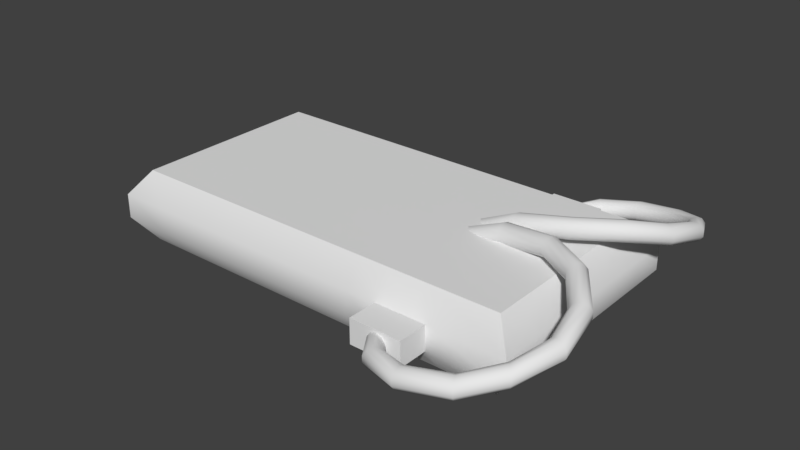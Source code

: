# Source: plastique.blend  (saved by Blender 2.78.0; exported with 4.5.12 LTS)
import bpy
from mathutils import Matrix  # noqa: F401  (used for matrix-valued properties, if any)

bpy.ops.wm.read_factory_settings(use_empty=True)
scene = bpy.context.scene
scene.name = 'Scene'

# ---- collections
col_collection_1 = bpy.data.collections.new('Collection 1'); scene.collection.children.link(col_collection_1)

# ---- world
world_world = bpy.data.worlds.new('World'); scene.world = world_world
world_world.color = (0.05088, 0.05088, 0.05088)
world_world.use_sun_shadow = False
world_world.sun_shadow_jitter_overblur = 0.0
world_world.cycles.sampling_method = 'MANUAL'

# ---- meshes
me_cube_001 = bpy.data.meshes.new('Cube.001')
me_cube_001.from_pydata([(-0.209, 0.1016, 0.0), (-0.209, 0.1016, 0.07617), (0.2065, 0.1016, 0.0), (0.2065, 0.1016, 0.07617), (-0.209, -0.1016, 0.0), (-0.209, -0.1016, 0.07617), (0.2065, -0.1016, 0.0), (0.2065, -0.1016, 0.07617), (-0.2285, 0.12, 0.02539), (-0.2285, 0.12, 0.05078), (0.226, 0.12, 0.05078), (0.226, 0.12, 0.02539), (0.226, -0.12, 0.05078), (0.226, -0.12, 0.02539), (-0.2285, -0.12, 0.05078), (-0.2285, -0.12, 0.02539), (0.1475, 0.1016, 0.0), (0.09407, 0.1016, 0.0), (0.09407, 0.1016, 0.07617), (0.1475, 0.1016, 0.07617), (0.09407, -0.1016, 0.0), (0.1475, -0.1016, 0.0), (0.1475, -0.1016, 0.07617), (0.09407, -0.1016, 0.07617), (0.1475, -0.12, 0.02539), (0.09407, -0.12, 0.02539), (0.1475, -0.12, 0.05078), (0.09407, -0.12, 0.05078), (0.09407, 0.12, 0.02539), (0.1475, 0.12, 0.02539), (0.09407, 0.12, 0.05078), (0.1475, 0.12, 0.05078), (0.1475, -0.1508, 0.02539), (0.09407, -0.1508, 0.02539), (0.1475, -0.1508, 0.05078), (0.09407, -0.1508, 0.05078), (0.09407, 0.1508, 0.02539), (0.1475, 0.1508, 0.02539), (0.09407, 0.1508, 0.05078), (0.1475, 0.1508, 0.05078), (0.1321, 0.1016, 0.0), (0.1103, 0.1016, 0.0), (0.1103, 0.1016, 0.07617), (0.1321, 0.1016, 0.07617), (0.1103, -0.1016, 0.0), (0.1321, -0.1016, 0.0), (0.1321, -0.1016, 0.07617), (0.1103, -0.1016, 0.07617), (0.1321, -0.12, 0.02539), (0.1103, -0.12, 0.02539), (0.1321, -0.12, 0.05078), (0.1103, -0.12, 0.05078), (0.1103, 0.12, 0.02539), (0.1321, 0.12, 0.02539), (0.1103, 0.12, 0.05078), (0.1321, 0.12, 0.05078), (0.1321, -0.1508, 0.02539), (0.1103, -0.1508, 0.02539), (0.1321, -0.1508, 0.05078), (0.1103, -0.1508, 0.05078), (0.1103, 0.1508, 0.02539), (0.1321, 0.1508, 0.02539), (0.1103, 0.1508, 0.05078), (0.1321, 0.1508, 0.05078), (0.06346, 0.1016, 0.0), (0.06346, -0.1016, 0.07617), (0.06149, -0.12, 0.02539), (0.06149, -0.12, 0.05078), (0.06346, 0.1016, 0.07617), (0.06346, -0.1016, 0.0), (0.06149, 0.12, 0.02539), (0.06149, 0.12, 0.05078), (-0.1624, 0.1016, 0.0), (-0.1624, -0.1016, 0.07617), (-0.1789, -0.12, 0.02539), (-0.1789, -0.12, 0.05078), (-0.1624, 0.1016, 0.07617), (-0.1624, -0.1016, 0.0), (-0.1789, 0.12, 0.02539), (-0.1789, 0.12, 0.05078), (0.2065, -0.06675, 0.0), (0.2065, -0.06675, 0.07617), (-0.209, -0.06675, 0.0), (-0.209, -0.06675, 0.07617), (-0.2285, -0.07884, 0.02539), (-0.2285, -0.07884, 0.05078), (0.226, -0.07884, 0.02539), (0.226, -0.07884, 0.05078), (0.1475, -0.06675, 0.07617), (0.09407, -0.06675, 0.07617), (0.1475, -0.06675, 0.0), (0.09407, -0.06675, 0.0), (0.1321, -0.06675, 0.0), (0.1103, -0.06675, 0.0), (0.1321, -0.06675, 0.07617), (0.1103, -0.06675, 0.07617), (0.06346, -0.06675, 0.07617), (0.06346, -0.06675, 0.0), (-0.1624, -0.06675, 0.07617), (-0.1624, -0.06675, 0.0), (0.2065, 0.0677, 0.0), (-0.209, 0.0677, 0.07617), (-0.2285, 0.07997, 0.02539), (-0.2285, 0.07997, 0.05078), (0.1475, 0.0677, 0.0), (0.09407, 0.0677, 0.0), (0.1321, 0.0677, 0.0), (0.1103, 0.0677, 0.0), (0.06346, 0.0677, 0.0), (-0.1624, 0.0677, 0.0), (0.2065, 0.0677, 0.07617), (-0.209, 0.0677, 0.0), (0.226, 0.07997, 0.02539), (0.226, 0.07997, 0.05078), (0.1475, 0.0677, 0.07617), (0.09407, 0.0677, 0.07617), (0.1321, 0.0677, 0.07617), (0.1103, 0.0677, 0.07617), (0.06346, 0.0677, 0.07617), (-0.1624, 0.0677, 0.07617), (0.1718, -0.1762, 0.03659), (0.1721, -0.1821, 0.03468), (0.1362, -0.1692, 0.02952), (0.1215, -0.1499, 0.02801), (0.14, -0.1647, 0.03143), (0.1274, -0.1499, 0.02992), (0.1424, -0.162, 0.03643), (0.131, -0.1499, 0.03492), (0.1424, -0.162, 0.04261), (0.131, -0.1499, 0.0411), (0.14, -0.1647, 0.04761), (0.1274, -0.1499, 0.0461), (0.1362, -0.1692, 0.04952), (0.1215, -0.1499, 0.04801), (0.1324, -0.1737, 0.04761), (0.1156, -0.1499, 0.0461), (0.13, -0.1764, 0.04261), (0.112, -0.1499, 0.0411), (0.13, -0.1764, 0.03643), (0.112, -0.1499, 0.03492), (0.1324, -0.1737, 0.03143), (0.1156, -0.1499, 0.02992), (0.1717, -0.1726, 0.04159), (0.1717, -0.1726, 0.04777), (0.1718, -0.1762, 0.05277), (0.1721, -0.1821, 0.05468), (0.1723, -0.188, 0.05277), (0.1725, -0.1916, 0.04777), (0.1725, -0.1916, 0.04159), (0.1723, -0.188, 0.03659), (0.2201, -0.1781, 0.04325), (0.2173, -0.1729, 0.04134), (0.2219, -0.1813, 0.04825), (0.2219, -0.1813, 0.05443), (0.2201, -0.1781, 0.05943), (0.2173, -0.1729, 0.06134), (0.2145, -0.1678, 0.05943), (0.2127, -0.1646, 0.05443), (0.2127, -0.1646, 0.04825), (0.2145, -0.1678, 0.04325), (0.2495, -0.1491, 0.05102), (0.2456, -0.1447, 0.04911), (0.2519, -0.1518, 0.05602), (0.2519, -0.1518, 0.0622), (0.2495, -0.1491, 0.0672), (0.2456, -0.1447, 0.06911), (0.2418, -0.1403, 0.0672), (0.2394, -0.1375, 0.0622), (0.2394, -0.1375, 0.05602), (0.2418, -0.1403, 0.05102), (0.2684, -0.1105, 0.06217), (0.2626, -0.1094, 0.06026), (0.272, -0.1111, 0.06717), (0.272, -0.1111, 0.07335), (0.2684, -0.1105, 0.07835), (0.2626, -0.1094, 0.08026), (0.2569, -0.1084, 0.07835), (0.2533, -0.1078, 0.07335), (0.2533, -0.1078, 0.06717), (0.2569, -0.1084, 0.06217), (0.262, -0.06594, 0.07195), (0.2567, -0.06846, 0.07005), (0.2653, -0.06438, 0.07695), (0.2653, -0.06438, 0.08314), (0.262, -0.06594, 0.08814), (0.2567, -0.06846, 0.09005), (0.2514, -0.07099, 0.08814), (0.2481, -0.07255, 0.08314), (0.2481, -0.07255, 0.07695), (0.2514, -0.07099, 0.07195), (0.2334, -0.02676, 0.08052), (0.2299, -0.03145, 0.07861), (0.2356, -0.02386, 0.08552), (0.2356, -0.02386, 0.0917), (0.2334, -0.02676, 0.0967), (0.2299, -0.03145, 0.09861), (0.2263, -0.03613, 0.0967), (0.2241, -0.03903, 0.0917), (0.2241, -0.03903, 0.08552), (0.2263, -0.03613, 0.08052), (0.1906, -0.001394, 0.08052), (0.1889, -0.007017, 0.07861), (0.1916, 0.00208, 0.08552), (0.1916, 0.00208, 0.0917), (0.1906, -0.001394, 0.0967), (0.1889, -0.007017, 0.09861), (0.1872, -0.01264, 0.0967), (0.1861, -0.01611, 0.0917), (0.1861, -0.01611, 0.08552), (0.1872, -0.01264, 0.08052), (0.137, 0.006005, 0.07369), (0.1371, 0.0001273, 0.07178), (0.137, 0.009637, 0.07869), (0.137, 0.009637, 0.08487), (0.137, 0.006005, 0.08987), (0.1371, 0.0001273, 0.09178), (0.1372, -0.00575, 0.08987), (0.1372, -0.009382, 0.08487), (0.1372, -0.009382, 0.07869), (0.1372, -0.00575, 0.07369), (0.1076, 0.005478, 0.06049), (0.1089, -0.0003991, 0.05908), (0.1043, 0.00911, 0.06427), (0.1003, 0.00911, 0.06898), (0.09714, 0.005478, 0.07283), (0.09597, -0.0003991, 0.07434), (0.09726, -0.006276, 0.07294), (0.1005, -0.009909, 0.06916), (0.1045, -0.009909, 0.06444), (0.1077, -0.006276, 0.06059), (0.1718, 0.1755, 0.03659), (0.1721, 0.1813, 0.03468), (0.1351, 0.1696, 0.03001), (0.1215, 0.1504, 0.02801), (0.138, 0.1645, 0.03192), (0.1274, 0.1504, 0.02992), (0.1398, 0.1613, 0.03692), (0.131, 0.1504, 0.03492), (0.1398, 0.1613, 0.0431), (0.131, 0.1504, 0.0411), (0.138, 0.1645, 0.0481), (0.1274, 0.1504, 0.0461), (0.1351, 0.1696, 0.05001), (0.1215, 0.1504, 0.04801), (0.1322, 0.1748, 0.0481), (0.1156, 0.1504, 0.0461), (0.1304, 0.1779, 0.0431), (0.112, 0.1504, 0.0411), (0.1304, 0.1779, 0.03692), (0.112, 0.1504, 0.03492), (0.1322, 0.1748, 0.03192), (0.1156, 0.1504, 0.02992), (0.1717, 0.1718, 0.04159), (0.1717, 0.1718, 0.04777), (0.1718, 0.1755, 0.05277), (0.1721, 0.1813, 0.05468), (0.1723, 0.1872, 0.05277), (0.1725, 0.1908, 0.04777), (0.1725, 0.1908, 0.04159), (0.1723, 0.1872, 0.03659), (0.2151, 0.1814, 0.04325), (0.2123, 0.1762, 0.04134), (0.2168, 0.1845, 0.04825), (0.2168, 0.1845, 0.05443), (0.2151, 0.1814, 0.05943), (0.2123, 0.1762, 0.06134), (0.2095, 0.1711, 0.05943), (0.2077, 0.1679, 0.05443), (0.2077, 0.1679, 0.04825), (0.2095, 0.1711, 0.04325), (0.246, 0.1593, 0.05298), (0.2422, 0.1549, 0.05107), (0.2484, 0.162, 0.05798), (0.2484, 0.162, 0.06416), (0.246, 0.1593, 0.06916), (0.2422, 0.1549, 0.07107), (0.2383, 0.1505, 0.06916), (0.2359, 0.1477, 0.06416), (0.2359, 0.1477, 0.05798), (0.2383, 0.1505, 0.05298), (0.2604, 0.1244, 0.06484), (0.2546, 0.1233, 0.06294), (0.264, 0.125, 0.06984), (0.264, 0.125, 0.07603), (0.2604, 0.1244, 0.08103), (0.2546, 0.1233, 0.08294), (0.2488, 0.1223, 0.08103), (0.2453, 0.1216, 0.07603), (0.2453, 0.1216, 0.06984), (0.2488, 0.1223, 0.06484), (0.254, 0.08174, 0.07587), (0.2487, 0.08427, 0.07396), (0.2573, 0.08018, 0.08087), (0.2573, 0.08018, 0.08705), (0.254, 0.08174, 0.09205), (0.2487, 0.08427, 0.09396), (0.2434, 0.08679, 0.09205), (0.2401, 0.08835, 0.08705), (0.2401, 0.08835, 0.08087), (0.2434, 0.08679, 0.07587), (0.2311, 0.0461, 0.08512), (0.2275, 0.05078, 0.08321), (0.2333, 0.0432, 0.09012), (0.2333, 0.0432, 0.0963), (0.2311, 0.0461, 0.1013), (0.2275, 0.05078, 0.1032), (0.224, 0.05547, 0.1013), (0.2218, 0.05836, 0.0963), (0.2218, 0.05836, 0.09012), (0.224, 0.05547, 0.08512), (0.1906, 0.01973, 0.08496), (0.1889, 0.02535, 0.08305), (0.1916, 0.01625, 0.08996), (0.1916, 0.01625, 0.09614), (0.1906, 0.01973, 0.1011), (0.1889, 0.02535, 0.1031), (0.1872, 0.03097, 0.1011), (0.1861, 0.03445, 0.09614), (0.1861, 0.03445, 0.08996), (0.1872, 0.03097, 0.08496), (0.137, 0.01233, 0.07591), (0.1371, 0.01821, 0.074), (0.137, 0.008697, 0.08091), (0.137, 0.008697, 0.08709), (0.137, 0.01233, 0.09209), (0.1371, 0.01821, 0.094), (0.1372, 0.02408, 0.09209), (0.1372, 0.02772, 0.08709), (0.1372, 0.02772, 0.08091), (0.1372, 0.02408, 0.07591), (0.1076, 0.01286, 0.06049), (0.1089, 0.01873, 0.05908), (0.1043, 0.009223, 0.06427), (0.1003, 0.009223, 0.06898), (0.09714, 0.01286, 0.07283), (0.09597, 0.01873, 0.07434), (0.09726, 0.02461, 0.07294), (0.1005, 0.02824, 0.06916), (0.1045, 0.02824, 0.06444), (0.1077, 0.02461, 0.06059), (-0.1624, 0.1016, 0.0), (-0.209, 0.1016, 0.0), (-0.209, 0.1016, 0.0), (-0.2285, 0.12, 0.05078), (-0.209, 0.1016, 0.07617), (-0.209, 0.1016, 0.07617), (0.1475, 0.1016, 0.07617), (0.2065, 0.1016, 0.07617), (0.2065, 0.1016, 0.07617), (0.226, 0.12, 0.02539), (0.2065, 0.1016, 0.0), (0.2065, 0.1016, 0.0), (0.2065, 0.0677, 0.0), (0.2065, -0.06675, 0.07617), (0.2065, -0.1016, 0.07617), (0.2065, -0.1016, 0.07617), (0.226, -0.12, 0.02539), (0.2065, -0.1016, 0.0), (0.2065, -0.1016, 0.0), (0.1475, -0.1016, 0.0), (-0.1624, -0.1016, 0.07617), (-0.209, -0.1016, 0.07617), (-0.209, -0.1016, 0.07617), (-0.2285, -0.12, 0.02539), (-0.209, -0.1016, 0.0), (-0.209, -0.1016, 0.0), (-0.209, -0.06675, 0.0), (-0.209, 0.0677, 0.07617), (-0.2285, 0.12, 0.02539), (0.226, 0.12, 0.05078), (0.226, -0.12, 0.05078), (-0.2285, -0.12, 0.05078), (0.1475, 0.1016, 0.0), (0.1103, 0.1016, 0.0), (0.09407, 0.1016, 0.0), (0.06346, 0.1016, 0.07617), (0.09407, 0.1016, 0.07617), (0.1321, 0.1016, 0.07617), (0.06346, -0.1016, 0.0), (0.09407, -0.1016, 0.0), (0.1321, -0.1016, 0.0), (0.1475, -0.1016, 0.07617), (0.1103, -0.1016, 0.07617), (0.09407, -0.1016, 0.07617), (0.1103, -0.12, 0.02539), (0.09407, -0.12, 0.02539), (0.09407, -0.12, 0.02539), (0.1103, -0.12, 0.05078), (0.09407, -0.12, 0.05078), (0.09407, -0.12, 0.05078), (0.1321, 0.12, 0.02539), (0.1475, 0.12, 0.02539), (0.1475, 0.12, 0.02539), (0.1321, 0.12, 0.05078), (0.1475, 0.12, 0.05078), (0.1475, 0.12, 0.05078), (0.09407, 0.12, 0.05078), (0.09407, 0.12, 0.05078), (0.09407, 0.12, 0.02539), (0.09407, 0.12, 0.02539), (0.1475, -0.12, 0.05078), (0.1475, -0.12, 0.05078), (0.1475, -0.12, 0.02539), (0.1475, -0.12, 0.02539), (0.1103, -0.1508, 0.02539), (0.09407, -0.1508, 0.02539), (0.09407, -0.1508, 0.02539), (0.1103, -0.1508, 0.05078), (0.09407, -0.1508, 0.05078), (0.09407, -0.1508, 0.05078), (0.1321, 0.1508, 0.02539), (0.1475, 0.1508, 0.02539), (0.1475, 0.1508, 0.02539), (0.1321, 0.1508, 0.05078), (0.1475, 0.1508, 0.05078), (0.1475, 0.1508, 0.05078), (0.09407, 0.1508, 0.05078), (0.09407, 0.1508, 0.05078), (0.09407, 0.1508, 0.02539), (0.09407, 0.1508, 0.02539), (0.1475, -0.1508, 0.05078), (0.1475, -0.1508, 0.05078), (0.1475, -0.1508, 0.02539), (0.1475, -0.1508, 0.02539), (0.1321, 0.1016, 0.0), (0.1103, 0.1016, 0.07617), (0.1103, -0.1016, 0.0), (0.1321, -0.1016, 0.07617), (0.1321, -0.12, 0.02539), (0.1321, -0.12, 0.05078), (0.1103, 0.12, 0.02539), (0.1103, 0.12, 0.05078), (0.1321, -0.1508, 0.02539), (0.1321, -0.1508, 0.05078), (0.1103, 0.1508, 0.02539), (0.1103, 0.1508, 0.05078), (0.06346, 0.1016, 0.0), (0.06346, -0.1016, 0.07617), (-0.1624, 0.1016, 0.07617), (-0.1624, -0.1016, 0.0), (0.2065, -0.06675, 0.0), (0.2065, 0.0677, 0.07617), (-0.209, 0.0677, 0.0), (-0.209, -0.06675, 0.07617), (0.1215, -0.1499, 0.02801), (0.1215, -0.1499, 0.04801), (0.1215, 0.1504, 0.02801), (0.1215, 0.1504, 0.04801)], [], [(394, 346, 347, 369), (87, 353, 354, 370), (75, 360, 361, 371), (103, 367, 344, 343), (99, 77, 365, 366), (119, 76, 345, 101), (111, 102, 368, 342), (102, 103, 343, 368), (439, 74, 363, 364), (74, 75, 371, 363), (440, 86, 356, 357), (86, 87, 370, 356), (372, 391, 349, 350), (391, 394, 369, 349), (70, 71, 396, 398), (393, 395, 414, 413), (436, 70, 398, 374), (424, 390, 391, 372), (13, 12, 400, 402), (31, 392, 412, 415), (358, 13, 402, 359), (426, 384, 385, 379), (110, 348, 19, 114), (117, 425, 18, 115), (80, 6, 21, 90), (93, 44, 20, 91), (12, 355, 381, 400), (387, 382, 383, 388), (71, 375, 376, 396), (55, 377, 346, 394), (410, 63, 39, 411), (404, 407, 408, 405), (430, 399, 419, 434), (51, 27, 409, 59), (403, 401, 420, 422), (428, 24, 423, 432), (28, 397, 416, 418), (389, 386, 406, 35), (25, 49, 57, 33), (49, 428, 432, 57), (26, 429, 433, 421), (429, 51, 59, 433), (29, 53, 61, 37), (53, 430, 434, 61), (32, 34, 58, 56), (56, 58, 407, 404), (36, 417, 435, 60), (60, 435, 63, 410), (396, 376, 42, 431), (431, 42, 377, 55), (400, 381, 427, 50), (50, 427, 382, 387), (90, 21, 380, 92), (92, 380, 44, 93), (114, 19, 43, 116), (116, 43, 425, 117), (359, 402, 48, 45), (45, 48, 384, 426), (374, 398, 52, 373), (373, 52, 390, 424), (30, 54, 62, 38), (54, 393, 413, 62), (79, 438, 375, 71), (340, 78, 70, 436), (78, 79, 71, 70), (385, 388, 67, 66), (379, 385, 66, 378), (115, 18, 68, 118), (91, 20, 69, 97), (388, 383, 437, 67), (8, 9, 79, 78), (341, 8, 78, 340), (9, 1, 438, 79), (66, 67, 75, 74), (378, 66, 74, 439), (118, 68, 76, 119), (97, 69, 77, 99), (67, 437, 360, 75), (108, 97, 99, 109), (65, 96, 98, 73), (105, 91, 97, 108), (23, 89, 96, 65), (46, 94, 95, 47), (22, 88, 94, 46), (106, 92, 93, 107), (104, 90, 92, 106), (107, 93, 91, 105), (100, 80, 90, 104), (47, 95, 89, 23), (7, 81, 88, 22), (112, 113, 87, 86), (352, 112, 86, 440), (15, 14, 85, 84), (4, 15, 84, 82), (73, 98, 443, 362), (109, 99, 366, 442), (14, 5, 83, 85), (113, 441, 353, 87), (10, 3, 441, 113), (72, 109, 442, 0), (351, 11, 112, 352), (11, 10, 113, 112), (2, 100, 104, 16), (41, 107, 105, 17), (16, 104, 106, 40), (40, 106, 107, 41), (17, 105, 108, 64), (64, 108, 109, 72), (96, 118, 119, 98), (89, 115, 118, 96), (94, 116, 117, 95), (88, 114, 116, 94), (95, 117, 115, 89), (81, 110, 114, 88), (84, 85, 103, 102), (82, 84, 102, 111), (98, 119, 101, 443), (85, 83, 367, 103), (148, 149, 150, 152), (126, 128, 143, 142), (122, 444, 125, 124), (121, 120, 159, 151), (140, 122, 121, 149), (124, 125, 127, 126), (145, 146, 154, 155), (130, 132, 145, 144), (126, 127, 129, 128), (149, 121, 151, 150), (134, 136, 147, 146), (128, 129, 131, 130), (143, 144, 156, 157), (138, 140, 149, 148), (130, 131, 445, 132), (120, 142, 158, 159), (124, 126, 142, 120), (132, 133, 135, 134), (146, 147, 153, 154), (128, 130, 144, 143), (134, 135, 137, 136), (144, 145, 155, 156), (122, 124, 120, 121), (136, 137, 139, 138), (142, 143, 157, 158), (132, 134, 146, 145), (138, 139, 141, 140), (147, 148, 152, 153), (153, 152, 162, 163), (140, 141, 123, 122), (136, 138, 148, 147), (167, 166, 176, 177), (151, 159, 169, 161), (157, 156, 166, 167), (154, 153, 163, 164), (150, 151, 161, 160), (158, 157, 167, 168), (155, 154, 164, 165), (152, 150, 160, 162), (159, 158, 168, 169), (156, 155, 165, 166), (174, 173, 183, 184), (164, 163, 173, 174), (160, 161, 171, 170), (168, 167, 177, 178), (165, 164, 174, 175), (162, 160, 170, 172), (169, 168, 178, 179), (166, 165, 175, 176), (163, 162, 172, 173), (161, 169, 179, 171), (180, 181, 191, 190), (170, 171, 181, 180), (178, 177, 187, 188), (175, 174, 184, 185), (172, 170, 180, 182), (179, 178, 188, 189), (176, 175, 185, 186), (173, 172, 182, 183), (171, 179, 189, 181), (177, 176, 186, 187), (198, 197, 207, 208), (188, 187, 197, 198), (185, 184, 194, 195), (182, 180, 190, 192), (189, 188, 198, 199), (186, 185, 195, 196), (183, 182, 192, 193), (181, 189, 199, 191), (187, 186, 196, 197), (184, 183, 193, 194), (205, 204, 214, 215), (195, 194, 204, 205), (192, 190, 200, 202), (199, 198, 208, 209), (196, 195, 205, 206), (193, 192, 202, 203), (191, 199, 209, 201), (197, 196, 206, 207), (194, 193, 203, 204), (190, 191, 201, 200), (212, 210, 220, 222), (202, 200, 210, 212), (209, 208, 218, 219), (206, 205, 215, 216), (203, 202, 212, 213), (201, 209, 219, 211), (207, 206, 216, 217), (204, 203, 213, 214), (200, 201, 211, 210), (208, 207, 217, 218), (219, 218, 228, 229), (216, 215, 225, 226), (213, 212, 222, 223), (211, 219, 229, 221), (217, 216, 226, 227), (214, 213, 223, 224), (210, 211, 221, 220), (218, 217, 227, 228), (215, 214, 224, 225), (258, 262, 260, 259), (236, 252, 253, 238), (232, 234, 235, 446), (231, 261, 269, 230), (250, 259, 231, 232), (234, 236, 237, 235), (255, 265, 264, 256), (240, 254, 255, 242), (236, 238, 239, 237), (259, 260, 261, 231), (244, 256, 257, 246), (238, 240, 241, 239), (253, 267, 266, 254), (248, 258, 259, 250), (240, 242, 447, 241), (230, 269, 268, 252), (234, 230, 252, 236), (242, 244, 245, 243), (256, 264, 263, 257), (238, 253, 254, 240), (244, 246, 247, 245), (254, 266, 265, 255), (232, 231, 230, 234), (246, 248, 249, 247), (252, 268, 267, 253), (242, 255, 256, 244), (248, 250, 251, 249), (257, 263, 262, 258), (263, 273, 272, 262), (250, 232, 233, 251), (246, 257, 258, 248), (277, 287, 286, 276), (261, 271, 279, 269), (267, 277, 276, 266), (264, 274, 273, 263), (260, 270, 271, 261), (268, 278, 277, 267), (265, 275, 274, 264), (262, 272, 270, 260), (269, 279, 278, 268), (266, 276, 275, 265), (284, 294, 293, 283), (274, 284, 283, 273), (270, 280, 281, 271), (278, 288, 287, 277), (275, 285, 284, 274), (272, 282, 280, 270), (279, 289, 288, 278), (276, 286, 285, 275), (273, 283, 282, 272), (271, 281, 289, 279), (290, 300, 301, 291), (280, 290, 291, 281), (288, 298, 297, 287), (285, 295, 294, 284), (282, 292, 290, 280), (289, 299, 298, 288), (286, 296, 295, 285), (283, 293, 292, 282), (281, 291, 299, 289), (287, 297, 296, 286), (308, 318, 317, 307), (298, 308, 307, 297), (295, 305, 304, 294), (292, 302, 300, 290), (299, 309, 308, 298), (296, 306, 305, 295), (293, 303, 302, 292), (291, 301, 309, 299), (297, 307, 306, 296), (294, 304, 303, 293), (315, 325, 324, 314), (305, 315, 314, 304), (302, 312, 310, 300), (309, 319, 318, 308), (306, 316, 315, 305), (303, 313, 312, 302), (301, 311, 319, 309), (307, 317, 316, 306), (304, 314, 313, 303), (300, 310, 311, 301), (322, 332, 330, 320), (312, 322, 320, 310), (319, 329, 328, 318), (316, 326, 325, 315), (313, 323, 322, 312), (311, 321, 329, 319), (317, 327, 326, 316), (314, 324, 323, 313), (310, 320, 321, 311), (318, 328, 327, 317), (329, 339, 338, 328), (326, 336, 335, 325), (323, 333, 332, 322), (321, 331, 339, 329), (327, 337, 336, 326), (324, 334, 333, 323), (320, 330, 331, 321), (328, 338, 337, 327), (325, 335, 334, 324)])
me_cube_001.polygons.foreach_set('use_smooth', [True] * 318)
_uv = me_cube_001.uv_layers.new(name='UVMap')
_uv.uv.foreach_set('vector', [0.6572, 0.9673, 0.6572, 0.938, 0.7479, 0.938, 0.7799, 0.9673, 0.9565, 0.08177, 0.9299, 0.09862, 0.9299, 0.05007, 0.9565, 0.02442, 0.2092, 0.5644, 0.2363, 0.5942, 0.1593, 0.5929, 0.1273, 0.5644, 0.1273, 0.9084, 0.1593, 0.9001, 0.1593, 0.9231, 0.1273, 0.9355, 0.2363, 0.09207, 0.2363, 0.03358, 0.1593, 0.03358, 0.1593, 0.09207, 0.2363, 0.8799, 0.2363, 0.9371, 0.1593, 0.9364, 0.1593, 0.8795, 0.1593, 0.3177, 0.1273, 0.3383, 0.1273, 0.4055, 0.1593, 0.3746, 0.08824, 0.9084, 0.08824, 0.9084, 0.08824, 0.9355, 0.08824, 0.9355, 0.2921, 0.03358, 0.2651, 0.00268, 0.1831, 0.00268, 0.2151, 0.03358, 0.2092, 0.5644, 0.2092, 0.5644, 0.1273, 0.5644, 0.1273, 0.5644, 0.8413, 0.09207, 0.8733, 0.07177, 0.8733, 0.00268, 0.8413, 0.03358, 0.9229, 0.1238, 0.9229, 0.1238, 0.9229, 0.08315, 0.9229, 0.08315, 0.7505, 0.3746, 0.7505, 0.4055, 0.8733, 0.4055, 0.8413, 0.3746, 0.6141, 0.4698, 0.6141, 0.4698, 0.7369, 0.4698, 0.7369, 0.4698, 0.6012, 0.9845, 0.6012, 0.9845, 0.6549, 0.9845, 0.6549, 0.9845, 0.9633, 0.3873, 0.9879, 0.3873, 0.9879, 0.3873, 0.9633, 0.3873, 0.6093, 0.3746, 0.606, 0.4055, 0.6598, 0.4055, 0.6598, 0.3746, 0.726, 0.3746, 0.726, 0.4055, 0.7505, 0.4055, 0.7505, 0.3746, 0.9663, 0.1304, 0.9663, 0.1304, 0.8436, 0.1304, 0.8436, 0.1304, 0.7407, 0.9808, 0.7407, 0.9808, 0.7407, 0.9808, 0.7407, 0.9808, 0.8413, 0.03358, 0.8733, 0.00268, 0.7505, 0.00268, 0.7505, 0.03358, 0.6844, 0.03358, 0.6844, 0.00268, 0.6598, 0.00268, 0.6598, 0.03358, 0.8413, 0.8795, 0.8413, 0.9364, 0.7505, 0.9364, 0.7505, 0.8795, 0.6844, 0.8795, 0.6844, 0.9364, 0.6598, 0.9364, 0.6598, 0.8795, 0.8413, 0.09207, 0.8413, 0.03358, 0.7505, 0.03358, 0.7505, 0.09207, 0.6844, 0.09207, 0.6844, 0.03358, 0.6598, 0.03358, 0.6598, 0.09207, 0.8396, 0.5665, 0.8133, 0.5919, 0.7387, 0.5919, 0.7387, 0.5665, 0.6844, 0.5644, 0.6844, 0.5929, 0.6598, 0.5929, 0.6598, 0.5644, 0.606, 0.9673, 0.6093, 0.9372, 0.6598, 0.938, 0.6598, 0.9673, 0.726, 0.9673, 0.726, 0.938, 0.7505, 0.938, 0.7505, 0.9673, 0.1591, 0.5253, 0.1591, 0.5679, 0.1848, 0.5679, 0.1848, 0.5253, 0.02858, 0.5253, 0.02858, 0.5679, 0.00138, 0.5679, 0.00138, 0.5253, 0.9188, 0.3423, 0.8942, 0.3423, 0.8942, 0.3423, 0.9188, 0.3423, 0.9188, 0.4003, 0.8942, 0.4003, 0.8942, 0.4003, 0.9188, 0.4003, 0.7505, 0.5644, 0.7505, 0.5644, 0.7505, 0.5644, 0.7505, 0.5644, 0.726, 0.5644, 0.7505, 0.5644, 0.7505, 0.5644, 0.726, 0.5644, 0.6598, 0.9845, 0.6598, 0.9845, 0.6598, 0.9845, 0.6598, 0.9845, 0.6598, 0.5644, 0.6598, 0.5644, 0.6598, 0.5644, 0.6598, 0.5644, 0.6598, 0.5644, 0.6844, 0.5644, 0.6844, 0.5644, 0.6598, 0.5644, 0.6844, 0.5644, 0.726, 0.5644, 0.726, 0.5644, 0.6844, 0.5644, 0.9849, 0.4003, 0.9604, 0.4003, 0.9604, 0.4003, 0.9849, 0.4003, 0.9604, 0.4003, 0.9188, 0.4003, 0.9188, 0.4003, 0.9604, 0.4003, 0.9849, 0.3423, 0.9604, 0.3423, 0.9604, 0.3423, 0.9849, 0.3423, 0.9604, 0.3423, 0.9188, 0.3423, 0.9188, 0.3423, 0.9604, 0.3423, 0.091, 0.5253, 0.091, 0.5679, 0.06527, 0.5679, 0.06527, 0.5253, 0.06527, 0.5253, 0.06527, 0.5679, 0.02858, 0.5679, 0.02858, 0.5253, 0.09517, 0.5253, 0.09517, 0.5679, 0.1224, 0.5679, 0.1224, 0.5253, 0.1224, 0.5253, 0.1224, 0.5679, 0.1591, 0.5679, 0.1591, 0.5253, 0.7212, 0.9657, 0.7212, 0.9396, 0.7431, 0.9396, 0.7431, 0.9657, 0.7431, 0.9657, 0.7431, 0.9396, 0.7803, 0.9396, 0.7803, 0.9657, 0.7505, 0.5644, 0.7505, 0.5929, 0.726, 0.5929, 0.726, 0.5644, 0.726, 0.5644, 0.726, 0.5929, 0.6844, 0.5929, 0.6844, 0.5644, 0.7505, 0.09207, 0.7505, 0.03358, 0.726, 0.03358, 0.726, 0.09207, 0.726, 0.09207, 0.726, 0.03358, 0.6844, 0.03358, 0.6844, 0.09207, 0.7505, 0.8795, 0.7505, 0.9364, 0.726, 0.9364, 0.726, 0.8795, 0.726, 0.8795, 0.726, 0.9364, 0.6844, 0.9364, 0.6844, 0.8795, 0.7505, 0.03358, 0.7505, 0.00268, 0.726, 0.00268, 0.726, 0.03358, 0.726, 0.03358, 0.726, 0.00268, 0.6844, 0.00268, 0.6844, 0.03358, 0.6598, 0.3746, 0.6598, 0.4055, 0.6844, 0.4055, 0.6844, 0.3746, 0.6844, 0.3746, 0.6844, 0.4055, 0.726, 0.4055, 0.726, 0.3746, 0.8972, 0.3873, 0.9217, 0.3873, 0.9217, 0.3873, 0.8972, 0.3873, 0.9217, 0.3873, 0.9633, 0.3873, 0.9633, 0.3873, 0.9217, 0.3873, 0.2092, 0.9673, 0.2363, 0.9371, 0.6093, 0.9372, 0.606, 0.9673, 0.2363, 0.3746, 0.2092, 0.4055, 0.606, 0.4055, 0.6093, 0.3746, 0.2092, 0.9845, 0.2092, 0.9845, 0.606, 0.9845, 0.606, 0.9845, 0.6598, 0.5644, 0.6598, 0.5644, 0.606, 0.5644, 0.606, 0.5644, 0.6598, 0.03358, 0.6598, 0.00268, 0.606, 0.00268, 0.6093, 0.03358, 0.6598, 0.8795, 0.6598, 0.9364, 0.6093, 0.9372, 0.6093, 0.88, 0.6598, 0.09207, 0.6598, 0.03358, 0.6093, 0.03358, 0.6093, 0.09207, 0.6598, 0.5644, 0.6598, 0.5929, 0.6093, 0.594, 0.606, 0.5644, 0.1273, 0.9845, 0.1273, 0.9845, 0.2092, 0.9845, 0.2092, 0.9845, 0.1593, 0.3746, 0.1273, 0.4055, 0.2092, 0.4055, 0.2363, 0.3746, 0.1728, 0.9673, 0.2048, 0.938, 0.2819, 0.9371, 0.2548, 0.9673, 0.606, 0.5644, 0.606, 0.5644, 0.2092, 0.5644, 0.2092, 0.5644, 0.6093, 0.03358, 0.606, 0.00268, 0.2092, 0.00268, 0.2363, 0.03358, 0.6093, 0.88, 0.6093, 0.9372, 0.2363, 0.9371, 0.2363, 0.8799, 0.6093, 0.09207, 0.6093, 0.03358, 0.2363, 0.03358, 0.2363, 0.09207, 0.606, 0.5644, 0.6093, 0.594, 0.2363, 0.5942, 0.2092, 0.5644, 0.6093, 0.3177, 0.6093, 0.09207, 0.2363, 0.09207, 0.2363, 0.3177, 0.6093, 0.594, 0.6093, 0.6528, 0.2363, 0.653, 0.2363, 0.5942, 0.6598, 0.3177, 0.6598, 0.09207, 0.6093, 0.09207, 0.6093, 0.3177, 0.6598, 0.5953, 0.6598, 0.6538, 0.6093, 0.6528, 0.6093, 0.594, 0.726, 0.5953, 0.726, 0.6538, 0.6844, 0.6538, 0.6844, 0.5953, 0.7505, 0.5953, 0.7505, 0.6538, 0.726, 0.6538, 0.726, 0.5953, 0.726, 0.3177, 0.726, 0.09207, 0.6844, 0.09207, 0.6844, 0.3177, 0.7505, 0.3177, 0.7505, 0.09207, 0.726, 0.09207, 0.726, 0.3177, 0.6844, 0.3177, 0.6844, 0.09207, 0.6598, 0.09207, 0.6598, 0.3177, 0.8413, 0.3177, 0.8413, 0.09207, 0.7505, 0.09207, 0.7505, 0.3177, 0.6844, 0.5953, 0.6844, 0.6538, 0.6598, 0.6538, 0.6598, 0.5953, 0.8413, 0.5953, 0.8413, 0.6538, 0.7505, 0.6538, 0.7505, 0.5953, 0.9229, 0.2805, 0.9229, 0.2805, 0.9229, 0.1238, 0.9229, 0.1238, 0.8413, 0.3177, 0.8733, 0.3383, 0.8733, 0.07177, 0.8413, 0.09207, 0.08824, 0.6295, 0.08824, 0.6295, 0.08824, 0.6986, 0.08824, 0.6986, 0.1593, 0.09869, 0.1273, 0.06779, 0.1273, 0.1369, 0.1593, 0.1572, 0.2363, 0.5942, 0.2363, 0.653, 0.1593, 0.6538, 0.1593, 0.5953, 0.2363, 0.3177, 0.2363, 0.09207, 0.1593, 0.09207, 0.1593, 0.3177, 0.1273, 0.6295, 0.1593, 0.6604, 0.1593, 0.7189, 0.1273, 0.6986, 0.9565, 0.303, 0.9299, 0.2859, 0.9299, 0.09862, 0.9565, 0.08177, 0.9565, 0.3588, 0.9299, 0.3332, 0.9299, 0.2859, 0.9565, 0.303, 0.2363, 0.3746, 0.2363, 0.3177, 0.1593, 0.3177, 0.1593, 0.3746, 0.8511, 0.3328, 0.8831, 0.3637, 0.8831, 0.2965, 0.8511, 0.2759, 0.9229, 0.32, 0.9229, 0.32, 0.9229, 0.2805, 0.9229, 0.2805, 0.8413, 0.3746, 0.8413, 0.3177, 0.7505, 0.3177, 0.7505, 0.3746, 0.6844, 0.3746, 0.6844, 0.3177, 0.6598, 0.3177, 0.6598, 0.3746, 0.7505, 0.3746, 0.7505, 0.3177, 0.726, 0.3177, 0.726, 0.3746, 0.726, 0.3746, 0.726, 0.3177, 0.6844, 0.3177, 0.6844, 0.3746, 0.6598, 0.3746, 0.6598, 0.3177, 0.6093, 0.3177, 0.6093, 0.3746, 0.6093, 0.3746, 0.6093, 0.3177, 0.2363, 0.3177, 0.2363, 0.3746, 0.6093, 0.6528, 0.6093, 0.88, 0.2363, 0.8799, 0.2363, 0.653, 0.6598, 0.6538, 0.6598, 0.8795, 0.6093, 0.88, 0.6093, 0.6528, 0.726, 0.6538, 0.726, 0.8795, 0.6844, 0.8795, 0.6844, 0.6538, 0.7505, 0.6538, 0.7505, 0.8795, 0.726, 0.8795, 0.726, 0.6538, 0.6844, 0.6538, 0.6844, 0.8795, 0.6598, 0.8795, 0.6598, 0.6538, 0.8413, 0.6538, 0.8413, 0.8795, 0.7505, 0.8795, 0.7505, 0.6538, 0.08824, 0.6335, 0.08824, 0.6335, 0.08824, 0.9001, 0.08824, 0.9001, 0.1593, 0.09207, 0.1273, 0.07177, 0.1273, 0.3383, 0.1593, 0.3177, 0.2363, 0.653, 0.2363, 0.8799, 0.1593, 0.8795, 0.1593, 0.6538, 0.1273, 0.6335, 0.1593, 0.6538, 0.1593, 0.8795, 0.1273, 0.9001, 0.9755, 0.6666, 0.9797, 0.6666, 0.9797, 0.6666, 0.9755, 0.6666, 0.9973, 0.6237, 0.9973, 0.6237, 0.9973, 0.6237, 0.9973, 0.6237, 0.9864, 0.5338, 0.9864, 0.5796, 0.9931, 0.5796, 0.9931, 0.5338, 0.9864, 0.6666, 0.9931, 0.6666, 0.9931, 0.6666, 0.9864, 0.6666, 0.9797, 0.6237, 0.9864, 0.6237, 0.9864, 0.6237, 0.9797, 0.6237, 0.9931, 0.5338, 0.9931, 0.5796, 0.9973, 0.5796, 0.9973, 0.5338, 0.9864, 0.6666, 0.9797, 0.6666, 0.9797, 0.6666, 0.9864, 0.6666, 0.9931, 0.6237, 0.9864, 0.6237, 0.9864, 0.6237, 0.9931, 0.6237, 0.9973, 0.5338, 0.9973, 0.5796, 0.9973, 0.5796, 0.9973, 0.5338, 0.9797, 0.6666, 0.9864, 0.6666, 0.9864, 0.6666, 0.9797, 0.6666, 0.9797, 0.6237, 0.9755, 0.6237, 0.9755, 0.6237, 0.9797, 0.6237, 0.9973, 0.5338, 0.9973, 0.5796, 0.9931, 0.5796, 0.9931, 0.5338, 0.9973, 0.6666, 0.9931, 0.6666, 0.9931, 0.6666, 0.9973, 0.6666, 0.9755, 0.6237, 0.9797, 0.6237, 0.9797, 0.6237, 0.9755, 0.6237, 0.9931, 0.5338, 0.9931, 0.5796, 0.9864, 0.5796, 0.9864, 0.5338, 0.9931, 0.6666, 0.9973, 0.6666, 0.9973, 0.6666, 0.9931, 0.6666, 0.9931, 0.6237, 0.9973, 0.6237, 0.9973, 0.6237, 0.9931, 0.6237, 0.9864, 0.5338, 0.9864, 0.5796, 0.9797, 0.5796, 0.9797, 0.5338, 0.9797, 0.6666, 0.9755, 0.6666, 0.9755, 0.6666, 0.9797, 0.6666, 0.9973, 0.6237, 0.9931, 0.6237, 0.9931, 0.6237, 0.9973, 0.6237, 0.9797, 0.5338, 0.9797, 0.5796, 0.9755, 0.5796, 0.9755, 0.5338, 0.9931, 0.6666, 0.9864, 0.6666, 0.9864, 0.6666, 0.9931, 0.6666, 0.9864, 0.6237, 0.9931, 0.6237, 0.9931, 0.6237, 0.9864, 0.6237, 0.9755, 0.5338, 0.9755, 0.5796, 0.9755, 0.5796, 0.9755, 0.5338, 0.9973, 0.6666, 0.9973, 0.6666, 0.9973, 0.6666, 0.9973, 0.6666, 0.9864, 0.6237, 0.9797, 0.6237, 0.9797, 0.6237, 0.9864, 0.6237, 0.9755, 0.5338, 0.9755, 0.5796, 0.9797, 0.5796, 0.9797, 0.5338, 0.9755, 0.6666, 0.9755, 0.6666, 0.9755, 0.6666, 0.9755, 0.6666, 0.9755, 0.7272, 0.9755, 0.7272, 0.9755, 0.7272, 0.9755, 0.7272, 0.9797, 0.5338, 0.9797, 0.5796, 0.9864, 0.5796, 0.9864, 0.5338, 0.9755, 0.6237, 0.9755, 0.6237, 0.9755, 0.6237, 0.9755, 0.6237, 0.9973, 0.7272, 0.9931, 0.7272, 0.9931, 0.7272, 0.9973, 0.7272, 0.9864, 0.7272, 0.9931, 0.7272, 0.9931, 0.7272, 0.9864, 0.7272, 0.9973, 0.7272, 0.9931, 0.7272, 0.9931, 0.7272, 0.9973, 0.7272, 0.9797, 0.7272, 0.9755, 0.7272, 0.9755, 0.7272, 0.9797, 0.7272, 0.9797, 0.7272, 0.9864, 0.7272, 0.9864, 0.7272, 0.9797, 0.7272, 0.9973, 0.7272, 0.9973, 0.7272, 0.9973, 0.7272, 0.9973, 0.7272, 0.9864, 0.7272, 0.9797, 0.7272, 0.9797, 0.7272, 0.9864, 0.7272, 0.9755, 0.7272, 0.9797, 0.7272, 0.9797, 0.7272, 0.9755, 0.7272, 0.9931, 0.7272, 0.9973, 0.7272, 0.9973, 0.7272, 0.9931, 0.7272, 0.9931, 0.7272, 0.9864, 0.7272, 0.9864, 0.7272, 0.9931, 0.7272, 0.9797, 0.7272, 0.9755, 0.7272, 0.9755, 0.7272, 0.9797, 0.7272, 0.9797, 0.7272, 0.9755, 0.7272, 0.9755, 0.7272, 0.9797, 0.7272, 0.9797, 0.7272, 0.9864, 0.7272, 0.9864, 0.7272, 0.9797, 0.7272, 0.9973, 0.7272, 0.9973, 0.7272, 0.9973, 0.7272, 0.9973, 0.7272, 0.9864, 0.7272, 0.9797, 0.7272, 0.9797, 0.7272, 0.9864, 0.7272, 0.9755, 0.7272, 0.9797, 0.7272, 0.9797, 0.7272, 0.9755, 0.7272, 0.9931, 0.7272, 0.9973, 0.7272, 0.9973, 0.7272, 0.9931, 0.7272, 0.9931, 0.7272, 0.9864, 0.7272, 0.9864, 0.7272, 0.9931, 0.7272, 0.9755, 0.7272, 0.9755, 0.7272, 0.9755, 0.7272, 0.9755, 0.7272, 0.9864, 0.7272, 0.9931, 0.7272, 0.9931, 0.7272, 0.9864, 0.7272, 0.9797, 0.7272, 0.9864, 0.7272, 0.9864, 0.7272, 0.9797, 0.7272, 0.9797, 0.7272, 0.9864, 0.7272, 0.9864, 0.7272, 0.9797, 0.7272, 0.9973, 0.7272, 0.9973, 0.7272, 0.9973, 0.7272, 0.9973, 0.7272, 0.9864, 0.7272, 0.9797, 0.7272, 0.9797, 0.7272, 0.9864, 0.7272, 0.9755, 0.7272, 0.9797, 0.7272, 0.9797, 0.7272, 0.9755, 0.7272, 0.9931, 0.7272, 0.9973, 0.7272, 0.9973, 0.7272, 0.9931, 0.7272, 0.9931, 0.7272, 0.9864, 0.7272, 0.9864, 0.7272, 0.9931, 0.7272, 0.9755, 0.7272, 0.9755, 0.7272, 0.9755, 0.7272, 0.9755, 0.7272, 0.9864, 0.7272, 0.9931, 0.7272, 0.9931, 0.7272, 0.9864, 0.7272, 0.9973, 0.7272, 0.9931, 0.7272, 0.9931, 0.7272, 0.9973, 0.7272, 0.9973, 0.7272, 0.9973, 0.7272, 0.9973, 0.7272, 0.9973, 0.7272, 0.9973, 0.7272, 0.9973, 0.7272, 0.9973, 0.7272, 0.9973, 0.7272, 0.9864, 0.7272, 0.9797, 0.7272, 0.9797, 0.7272, 0.9864, 0.7272, 0.9755, 0.7272, 0.9797, 0.7272, 0.9797, 0.7272, 0.9755, 0.7272, 0.9931, 0.7272, 0.9973, 0.7272, 0.9973, 0.7272, 0.9931, 0.7272, 0.9931, 0.7272, 0.9864, 0.7272, 0.9864, 0.7272, 0.9931, 0.7272, 0.9755, 0.7272, 0.9755, 0.7272, 0.9755, 0.7272, 0.9755, 0.7272, 0.9864, 0.7272, 0.9931, 0.7272, 0.9931, 0.7272, 0.9864, 0.7272, 0.9973, 0.7272, 0.9931, 0.7272, 0.9931, 0.7272, 0.9973, 0.7272, 0.9797, 0.7272, 0.9755, 0.7272, 0.9755, 0.7272, 0.9797, 0.7272, 0.9864, 0.6491, 0.9797, 0.6491, 0.9797, 0.6491, 0.9864, 0.6491, 0.9864, 0.7272, 0.9797, 0.7272, 0.9797, 0.7272, 0.9864, 0.7272, 0.9755, 0.7272, 0.9797, 0.7272, 0.9797, 0.7272, 0.9755, 0.7272, 0.9931, 0.7272, 0.9973, 0.7272, 0.9973, 0.7272, 0.9931, 0.7272, 0.9931, 0.7272, 0.9864, 0.7272, 0.9864, 0.7272, 0.9931, 0.7272, 0.9755, 0.7272, 0.9755, 0.7272, 0.9755, 0.7272, 0.9755, 0.7272, 0.9864, 0.7272, 0.9931, 0.7272, 0.9931, 0.7272, 0.9864, 0.7272, 0.9973, 0.7272, 0.9931, 0.7272, 0.9931, 0.7272, 0.9973, 0.7272, 0.9797, 0.7272, 0.9755, 0.7272, 0.9755, 0.7272, 0.9797, 0.7272, 0.9797, 0.7272, 0.9864, 0.7272, 0.9864, 0.7272, 0.9797, 0.7272, 0.9755, 0.6569, 0.9797, 0.6569, 0.9797, 0.6569, 0.9755, 0.6569, 0.9755, 0.6491, 0.9797, 0.6491, 0.9797, 0.6491, 0.9755, 0.6491, 0.9931, 0.6491, 0.9973, 0.6491, 0.9973, 0.6491, 0.9931, 0.6491, 0.9931, 0.6491, 0.9864, 0.6491, 0.9864, 0.6491, 0.9931, 0.6491, 0.9755, 0.6491, 0.9755, 0.6491, 0.9755, 0.6491, 0.9755, 0.6491, 0.9864, 0.6491, 0.9931, 0.6491, 0.9931, 0.6491, 0.9864, 0.6491, 0.9973, 0.6491, 0.9931, 0.6491, 0.9931, 0.6491, 0.9973, 0.6491, 0.9797, 0.6491, 0.9755, 0.6491, 0.9755, 0.6491, 0.9797, 0.6491, 0.9797, 0.6491, 0.9864, 0.6491, 0.9864, 0.6491, 0.9797, 0.6491, 0.9973, 0.6491, 0.9973, 0.6491, 0.9973, 0.6491, 0.9973, 0.6491, 0.9931, 0.6569, 0.9973, 0.6569, 0.9973, 0.6569, 0.9931, 0.6569, 0.9931, 0.6569, 0.9864, 0.6569, 0.9864, 0.6569, 0.9931, 0.6569, 0.9755, 0.6569, 0.9755, 0.6569, 0.9755, 0.6569, 0.9755, 0.6569, 0.9864, 0.6569, 0.9931, 0.6569, 0.9931, 0.6569, 0.9864, 0.6569, 0.9973, 0.6569, 0.9931, 0.6569, 0.9931, 0.6569, 0.9973, 0.6569, 0.9797, 0.6569, 0.9755, 0.6569, 0.9755, 0.6569, 0.9797, 0.6569, 0.9797, 0.6569, 0.9864, 0.6569, 0.9864, 0.6569, 0.9797, 0.6569, 0.9973, 0.6569, 0.9973, 0.6569, 0.9973, 0.6569, 0.9973, 0.6569, 0.9864, 0.6569, 0.9797, 0.6569, 0.9797, 0.6569, 0.9864, 0.6569, 0.9433, 0.6666, 0.9433, 0.6666, 0.9475, 0.6666, 0.9475, 0.6666, 0.9651, 0.6237, 0.9651, 0.6237, 0.9651, 0.6237, 0.9651, 0.6237, 0.9542, 0.5338, 0.9609, 0.5338, 0.9609, 0.5796, 0.9542, 0.5796, 0.9542, 0.6666, 0.9542, 0.6666, 0.9609, 0.6666, 0.9609, 0.6666, 0.9475, 0.6237, 0.9475, 0.6237, 0.9542, 0.6237, 0.9542, 0.6237, 0.9609, 0.5338, 0.9651, 0.5338, 0.9651, 0.5796, 0.9609, 0.5796, 0.9542, 0.6666, 0.9542, 0.6666, 0.9475, 0.6666, 0.9475, 0.6666, 0.9609, 0.6237, 0.9609, 0.6237, 0.9542, 0.6237, 0.9542, 0.6237, 0.9651, 0.5338, 0.9651, 0.5338, 0.9651, 0.5796, 0.9651, 0.5796, 0.9475, 0.6666, 0.9475, 0.6666, 0.9542, 0.6666, 0.9542, 0.6666, 0.9475, 0.6237, 0.9475, 0.6237, 0.9433, 0.6237, 0.9433, 0.6237, 0.9651, 0.5338, 0.9609, 0.5338, 0.9609, 0.5796, 0.9651, 0.5796, 0.9651, 0.6666, 0.9651, 0.6666, 0.9609, 0.6666, 0.9609, 0.6666, 0.9433, 0.6237, 0.9433, 0.6237, 0.9475, 0.6237, 0.9475, 0.6237, 0.9609, 0.5338, 0.9542, 0.5338, 0.9542, 0.5796, 0.9609, 0.5796, 0.9609, 0.6666, 0.9609, 0.6666, 0.9651, 0.6666, 0.9651, 0.6666, 0.9609, 0.6237, 0.9609, 0.6237, 0.9651, 0.6237, 0.9651, 0.6237, 0.9542, 0.5338, 0.9475, 0.5338, 0.9475, 0.5796, 0.9542, 0.5796, 0.9475, 0.6666, 0.9475, 0.6666, 0.9433, 0.6666, 0.9433, 0.6666, 0.9651, 0.6237, 0.9651, 0.6237, 0.9609, 0.6237, 0.9609, 0.6237, 0.9475, 0.5338, 0.9433, 0.5338, 0.9433, 0.5796, 0.9475, 0.5796, 0.9609, 0.6666, 0.9609, 0.6666, 0.9542, 0.6666, 0.9542, 0.6666, 0.9542, 0.6237, 0.9542, 0.6237, 0.9609, 0.6237, 0.9609, 0.6237, 0.9433, 0.5338, 0.9433, 0.5338, 0.9433, 0.5796, 0.9433, 0.5796, 0.9651, 0.6666, 0.9651, 0.6666, 0.9651, 0.6666, 0.9651, 0.6666, 0.9542, 0.6237, 0.9542, 0.6237, 0.9475, 0.6237, 0.9475, 0.6237, 0.9433, 0.5338, 0.9475, 0.5338, 0.9475, 0.5796, 0.9433, 0.5796, 0.9433, 0.6666, 0.9433, 0.6666, 0.9433, 0.6666, 0.9433, 0.6666, 0.9433, 0.7272, 0.9433, 0.7272, 0.9433, 0.7272, 0.9433, 0.7272, 0.9475, 0.5338, 0.9542, 0.5338, 0.9542, 0.5796, 0.9475, 0.5796, 0.9433, 0.6237, 0.9433, 0.6237, 0.9433, 0.6237, 0.9433, 0.6237, 0.9651, 0.7272, 0.9651, 0.7272, 0.9609, 0.7272, 0.9609, 0.7272, 0.9542, 0.7272, 0.9542, 0.7272, 0.9609, 0.7272, 0.9609, 0.7272, 0.9651, 0.7272, 0.9651, 0.7272, 0.9609, 0.7272, 0.9609, 0.7272, 0.9475, 0.7272, 0.9475, 0.7272, 0.9433, 0.7272, 0.9433, 0.7272, 0.9475, 0.7272, 0.9475, 0.7272, 0.9542, 0.7272, 0.9542, 0.7272, 0.9651, 0.7272, 0.9651, 0.7272, 0.9651, 0.7272, 0.9651, 0.7272, 0.9542, 0.7272, 0.9542, 0.7272, 0.9475, 0.7272, 0.9475, 0.7272, 0.9433, 0.7272, 0.9433, 0.7272, 0.9475, 0.7272, 0.9475, 0.7272, 0.9609, 0.7272, 0.9609, 0.7272, 0.9651, 0.7272, 0.9651, 0.7272, 0.9609, 0.7272, 0.9609, 0.7272, 0.9542, 0.7272, 0.9542, 0.7272, 0.9475, 0.7272, 0.9475, 0.7272, 0.9433, 0.7272, 0.9433, 0.7272, 0.9475, 0.7272, 0.9475, 0.7272, 0.9433, 0.7272, 0.9433, 0.7272, 0.9475, 0.7272, 0.9475, 0.7272, 0.9542, 0.7272, 0.9542, 0.7272, 0.9651, 0.7272, 0.9651, 0.7272, 0.9651, 0.7272, 0.9651, 0.7272, 0.9542, 0.7272, 0.9542, 0.7272, 0.9475, 0.7272, 0.9475, 0.7272, 0.9433, 0.7272, 0.9433, 0.7272, 0.9475, 0.7272, 0.9475, 0.7272, 0.9609, 0.7272, 0.9609, 0.7272, 0.9651, 0.7272, 0.9651, 0.7272, 0.9609, 0.7272, 0.9609, 0.7272, 0.9542, 0.7272, 0.9542, 0.7272, 0.9433, 0.7272, 0.9433, 0.7272, 0.9433, 0.7272, 0.9433, 0.7272, 0.9542, 0.7272, 0.9542, 0.7272, 0.9609, 0.7272, 0.9609, 0.7272, 0.9475, 0.7272, 0.9475, 0.7272, 0.9542, 0.7272, 0.9542, 0.7272, 0.9475, 0.7272, 0.9475, 0.7272, 0.9542, 0.7272, 0.9542, 0.7272, 0.9651, 0.7272, 0.9651, 0.7272, 0.9651, 0.7272, 0.9651, 0.7272, 0.9542, 0.7272, 0.9542, 0.7272, 0.9475, 0.7272, 0.9475, 0.7272, 0.9433, 0.7272, 0.9433, 0.7272, 0.9475, 0.7272, 0.9475, 0.7272, 0.9609, 0.7272, 0.9609, 0.7272, 0.9651, 0.7272, 0.9651, 0.7272, 0.9609, 0.7272, 0.9609, 0.7272, 0.9542, 0.7272, 0.9542, 0.7272, 0.9433, 0.7272, 0.9433, 0.7272, 0.9433, 0.7272, 0.9433, 0.7272, 0.9542, 0.7272, 0.9542, 0.7272, 0.9609, 0.7272, 0.9609, 0.7272, 0.9651, 0.7272, 0.9651, 0.7272, 0.9609, 0.7272, 0.9609, 0.7272, 0.9651, 0.7272, 0.9651, 0.7272, 0.9651, 0.7272, 0.9651, 0.7272, 0.9651, 0.7272, 0.9651, 0.7272, 0.9651, 0.7272, 0.9651, 0.7272, 0.9542, 0.7272, 0.9542, 0.7272, 0.9475, 0.7272, 0.9475, 0.7272, 0.9433, 0.7272, 0.9433, 0.7272, 0.9475, 0.7272, 0.9475, 0.7272, 0.9609, 0.7272, 0.9609, 0.7272, 0.9651, 0.7272, 0.9651, 0.7272, 0.9609, 0.7272, 0.9609, 0.7272, 0.9542, 0.7272, 0.9542, 0.7272, 0.9433, 0.7272, 0.9433, 0.7272, 0.9433, 0.7272, 0.9433, 0.7272, 0.9542, 0.7272, 0.9542, 0.7272, 0.9609, 0.7272, 0.9609, 0.7272, 0.9651, 0.7272, 0.9651, 0.7272, 0.9609, 0.7272, 0.9609, 0.7272, 0.9475, 0.7272, 0.9475, 0.7272, 0.9433, 0.7272, 0.9433, 0.7272, 0.9542, 0.6393, 0.9542, 0.6393, 0.9475, 0.6393, 0.9475, 0.6393, 0.9542, 0.7272, 0.9542, 0.7272, 0.9475, 0.7272, 0.9475, 0.7272, 0.9433, 0.7272, 0.9433, 0.7272, 0.9475, 0.7272, 0.9475, 0.7272, 0.9609, 0.7272, 0.9609, 0.7272, 0.9651, 0.7272, 0.9651, 0.7272, 0.9609, 0.7272, 0.9609, 0.7272, 0.9542, 0.7272, 0.9542, 0.7272, 0.9433, 0.7272, 0.9433, 0.7272, 0.9433, 0.7272, 0.9433, 0.7272, 0.9542, 0.7272, 0.9542, 0.7272, 0.9609, 0.7272, 0.9609, 0.7272, 0.9651, 0.7272, 0.9651, 0.7272, 0.9609, 0.7272, 0.9609, 0.7272, 0.9475, 0.7272, 0.9475, 0.7272, 0.9433, 0.7272, 0.9433, 0.7272, 0.9475, 0.7272, 0.9475, 0.7272, 0.9542, 0.7272, 0.9542, 0.7272, 0.9433, 0.6452, 0.9433, 0.6452, 0.9475, 0.6452, 0.9475, 0.6452, 0.9433, 0.6393, 0.9433, 0.6393, 0.9475, 0.6393, 0.9475, 0.6393, 0.9609, 0.6393, 0.9609, 0.6393, 0.9651, 0.6393, 0.9651, 0.6393, 0.9609, 0.6393, 0.9609, 0.6393, 0.9542, 0.6393, 0.9542, 0.6393, 0.9433, 0.6393, 0.9433, 0.6393, 0.9433, 0.6393, 0.9433, 0.6393, 0.9542, 0.6393, 0.9542, 0.6393, 0.9609, 0.6393, 0.9609, 0.6393, 0.9651, 0.6393, 0.9651, 0.6393, 0.9609, 0.6393, 0.9609, 0.6393, 0.9475, 0.6393, 0.9475, 0.6393, 0.9433, 0.6393, 0.9433, 0.6393, 0.9475, 0.6393, 0.9475, 0.6393, 0.9542, 0.6393, 0.9542, 0.6393, 0.9651, 0.6393, 0.9651, 0.6393, 0.9651, 0.6393, 0.9651, 0.6393, 0.9609, 0.6452, 0.9609, 0.6452, 0.9651, 0.6452, 0.9651, 0.6452, 0.9609, 0.6452, 0.9609, 0.6452, 0.9542, 0.6452, 0.9542, 0.6452, 0.9433, 0.6452, 0.9433, 0.6452, 0.9433, 0.6452, 0.9433, 0.6452, 0.9542, 0.6452, 0.9542, 0.6452, 0.9609, 0.6452, 0.9609, 0.6452, 0.9651, 0.6452, 0.9651, 0.6452, 0.9609, 0.6452, 0.9609, 0.6452, 0.9475, 0.6452, 0.9475, 0.6452, 0.9433, 0.6452, 0.9433, 0.6452, 0.9475, 0.6452, 0.9475, 0.6452, 0.9542, 0.6452, 0.9542, 0.6452, 0.9651, 0.6452, 0.9651, 0.6452, 0.9651, 0.6452, 0.9651, 0.6452, 0.9542, 0.6452, 0.9542, 0.6452, 0.9475, 0.6452, 0.9475, 0.6452])
me_cube_001.use_remesh_preserve_volume = False
me_cube_001.use_remesh_preserve_attributes = False
me_cube_001.use_mirror_vertex_groups = False
me_cube_001.update()

# ---- objects
ob_cube = bpy.data.objects.new('Cube', me_cube_001)

# ---- transforms, parenting, visibility, modifiers, constraints
ob_cube.location = (0.0, 0.0, 0.0)
ob_cube.lineart.crease_threshold = 0.0

# ---- collection membership
col_collection_1.objects.link(ob_cube)

# ---- scene / render settings (as saved in the file)
scene.frame_start = 1; scene.frame_end = 2; scene.frame_set(1)
scene.render.engine = 'BLENDER_EEVEE_NEXT'
scene.render.resolution_percentage = 50
scene.render.dither_intensity = 0.0
scene.cycles.use_denoising = False
scene.cycles.samples = 128
scene.cycles.sampling_pattern = 'TABULATED_SOBOL'
scene.cycles.light_sampling_threshold = 0.0
scene.cycles.use_adaptive_sampling = False
scene.cycles.use_light_tree = False
scene.cycles.blur_glossy = 0.0
scene.cycles.sample_clamp_indirect = 0.0
scene.view_settings.view_transform = 'Standard'
bpy.context.view_layer.update()

# ---- added for rendering (the .blend has no active camera and no usable light): camera, sun
cam_auto = bpy.data.cameras.new('AutoCamera')
cam_auto.lens = 50.0
cam_auto.sensor_width = 36.0
cam_auto.clip_end = 1000.0
ob_auto_camera = bpy.data.objects.new('AutoCamera', cam_auto)
scene.collection.objects.link(ob_auto_camera)
ob_auto_camera.location = (0.612318, -0.709082, 0.524071)
ob_auto_camera.rotation_euler = (1.09748, -7.21219e-08, 0.694738)
scene.camera = ob_auto_camera
light_auto_sun = bpy.data.lights.new('AutoSun', 'SUN')
light_auto_sun.energy = 3.0
light_auto_sun.angle = 0.0523599
ob_auto_sun = bpy.data.objects.new('AutoSun', light_auto_sun)
scene.collection.objects.link(ob_auto_sun)
ob_auto_sun.rotation_euler = (0.872665, 0.174533, 0.523599)
bpy.context.view_layer.update()
